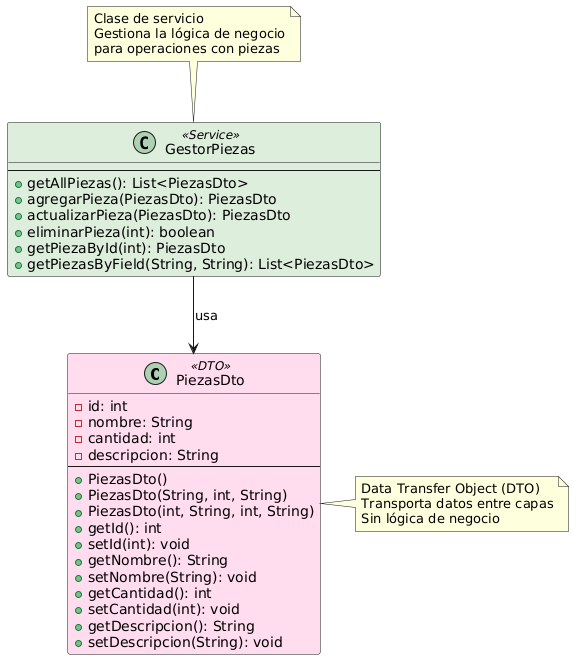

The diagram above was rendered by PlantUML. Its source (embedded in the PNG):
@startuml
skinparam class {
    BackgroundColor<<DTO>> #FFDDEE
    BackgroundColor<<Service>> #DDEEDD
}

class PiezasDto <<DTO>> {
    - id: int
    - nombre: String
    - cantidad: int
    - descripcion: String
    --
    + PiezasDto()
    + PiezasDto(String, int, String)
    + PiezasDto(int, String, int, String)
    + getId(): int
    + setId(int): void
    + getNombre(): String
    + setNombre(String): void
    + getCantidad(): int
    + setCantidad(int): void
    + getDescripcion(): String
    + setDescripcion(String): void
}

class GestorPiezas <<Service>> {
    --
    + getAllPiezas(): List<PiezasDto>
    + agregarPieza(PiezasDto): PiezasDto
    + actualizarPieza(PiezasDto): PiezasDto
    + eliminarPieza(int): boolean
    + getPiezaById(int): PiezasDto
    + getPiezasByField(String, String): List<PiezasDto>
}

' Relación de uso
GestorPiezas --> PiezasDto : usa

note right of PiezasDto
    Data Transfer Object (DTO)
    Transporta datos entre capas
    Sin lógica de negocio
end note

note top of GestorPiezas
    Clase de servicio
    Gestiona la lógica de negocio
    para operaciones con piezas
end note
@enduml